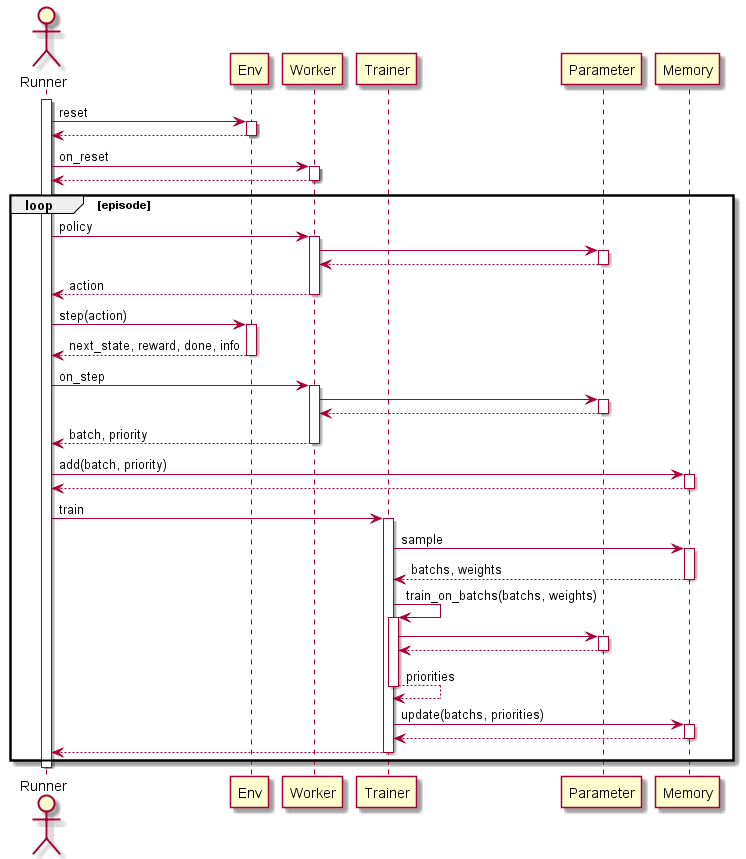

The diagram above was rendered by PlantUML. Its source (embedded in the PNG):
@startuml
autoactivate on

actor Runner
participant Env
participant Worker
participant Trainer
participant Parameter
participant Memory


activate Runner

Runner -> Env: reset
return
Runner -> Worker: on_reset
return

loop episode
    Runner -> Worker: policy
        Worker -> Parameter
        return
    return action
    Runner -> Env: step(action)
    return next_state, reward, done, info

    Runner -> Worker: on_step
        Worker -> Parameter
        return
    return batch, priority
    
    Runner -> Memory: add(batch, priority)
    return

    Runner -> Trainer: train
        Trainer -> Memory: sample
        return batchs, weights
        Trainer -> Trainer: train_on_batchs(batchs, weights)
            Trainer -> Parameter: 
            return
        return priorities
        Trainer -> Memory: update(batchs, priorities)
        return
    return

end
deactivate Runner

@enduml